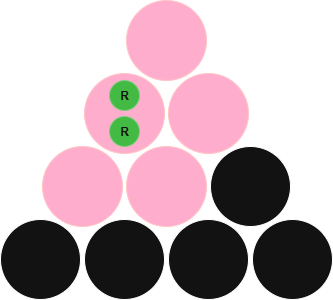

The diagram above was exported from draw.io. Its source (the exported page's mxGraphModel, read from the mxfile embedded in the PNG):
<mxGraphModel dx="832" dy="804" grid="1" gridSize="10" guides="1" tooltips="1" connect="1" arrows="1" fold="1" page="1" pageScale="1" pageWidth="850" pageHeight="1100" math="0" shadow="0">
  <root>
    <mxCell id="0" />
    <mxCell id="1" parent="0" />
    <mxCell id="2" value="" style="ellipse;whiteSpace=wrap;html=1;aspect=fixed;" vertex="1" parent="1">
      <mxGeometry x="259" y="769" width="80" height="80" as="geometry" />
    </mxCell>
    <mxCell id="3" value="" style="ellipse;whiteSpace=wrap;html=1;aspect=fixed;" vertex="1" parent="1">
      <mxGeometry x="343" y="769" width="80" height="80" as="geometry" />
    </mxCell>
    <mxCell id="4" value="" style="ellipse;whiteSpace=wrap;html=1;aspect=fixed;" vertex="1" parent="1">
      <mxGeometry x="427" y="769" width="80" height="80" as="geometry" />
    </mxCell>
    <mxCell id="5" value="" style="ellipse;whiteSpace=wrap;html=1;aspect=fixed;" vertex="1" parent="1">
      <mxGeometry x="511" y="769" width="80" height="80" as="geometry" />
    </mxCell>
    <mxCell id="6" value="" style="ellipse;whiteSpace=wrap;html=1;aspect=fixed;fillColor=#a20025;fontColor=#ffffff;strokeColor=#6F0000;" vertex="1" parent="1">
      <mxGeometry x="301" y="696" width="80" height="80" as="geometry" />
    </mxCell>
    <mxCell id="7" value="" style="ellipse;whiteSpace=wrap;html=1;aspect=fixed;fillColor=#a20025;fontColor=#ffffff;strokeColor=#6F0000;" vertex="1" parent="1">
      <mxGeometry x="385" y="696" width="80" height="80" as="geometry" />
    </mxCell>
    <mxCell id="8" value="" style="ellipse;whiteSpace=wrap;html=1;aspect=fixed;" vertex="1" parent="1">
      <mxGeometry x="469" y="696" width="80" height="80" as="geometry" />
    </mxCell>
    <mxCell id="9" value="" style="ellipse;whiteSpace=wrap;html=1;aspect=fixed;fillColor=#a20025;fontColor=#ffffff;strokeColor=#6F0000;" vertex="1" parent="1">
      <mxGeometry x="343" y="623" width="80" height="80" as="geometry" />
    </mxCell>
    <mxCell id="10" value="" style="ellipse;whiteSpace=wrap;html=1;aspect=fixed;fillColor=#a20025;fontColor=#ffffff;strokeColor=#6F0000;" vertex="1" parent="1">
      <mxGeometry x="427" y="623" width="80" height="80" as="geometry" />
    </mxCell>
    <mxCell id="11" value="" style="ellipse;whiteSpace=wrap;html=1;aspect=fixed;fillColor=#a20025;fontColor=#ffffff;strokeColor=#6F0000;" vertex="1" parent="1">
      <mxGeometry x="385" y="550" width="80" height="80" as="geometry" />
    </mxCell>
    <mxCell id="12" value="&lt;b&gt;R&lt;/b&gt;" style="ellipse;whiteSpace=wrap;html=1;aspect=fixed;fillColor=#008a00;fontColor=#ffffff;strokeColor=#005700;" vertex="1" parent="1">
      <mxGeometry x="368" y="630" width="30" height="30" as="geometry" />
    </mxCell>
    <mxCell id="13" value="&lt;b&gt;R&lt;/b&gt;" style="ellipse;whiteSpace=wrap;html=1;aspect=fixed;fillColor=#008a00;fontColor=#ffffff;strokeColor=#005700;" vertex="1" parent="1">
      <mxGeometry x="368" y="666" width="30" height="30" as="geometry" />
    </mxCell>
  </root>
</mxGraphModel>